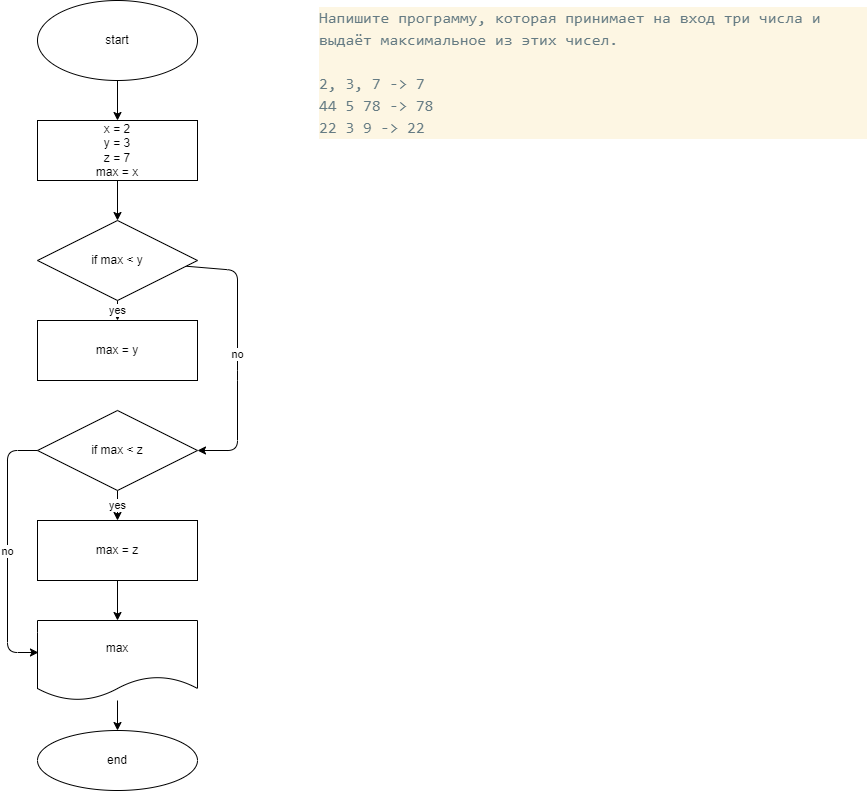

The diagram above was exported from draw.io. Its source (the exported page's mxGraphModel, read from the mxfile embedded in the PNG):
<mxGraphModel dx="520" dy="550" grid="1" gridSize="10" guides="1" tooltips="1" connect="1" arrows="1" fold="1" page="1" pageScale="1" pageWidth="827" pageHeight="1169" math="0" shadow="0">
  <root>
    <mxCell id="0" />
    <mxCell id="1" parent="0" />
    <mxCell id="5" value="" style="edgeStyle=none;html=1;" parent="1" source="2" target="4" edge="1">
      <mxGeometry relative="1" as="geometry" />
    </mxCell>
    <mxCell id="2" value="start" style="ellipse;whiteSpace=wrap;html=1;" parent="1" vertex="1">
      <mxGeometry x="40" y="40" width="160" height="80" as="geometry" />
    </mxCell>
    <mxCell id="9" value="" style="edgeStyle=none;html=1;" parent="1" source="4" target="8" edge="1">
      <mxGeometry relative="1" as="geometry" />
    </mxCell>
    <mxCell id="4" value="x = 2&lt;br&gt;y = 3&lt;br&gt;z = 7&lt;br&gt;max = x" style="whiteSpace=wrap;html=1;" parent="1" vertex="1">
      <mxGeometry x="40" y="160" width="160" height="60" as="geometry" />
    </mxCell>
    <mxCell id="11" value="yes" style="edgeStyle=none;html=1;" parent="1" source="8" target="10" edge="1">
      <mxGeometry relative="1" as="geometry" />
    </mxCell>
    <mxCell id="21" value="no" style="edgeStyle=none;html=1;" edge="1" parent="1" source="8" target="20">
      <mxGeometry relative="1" as="geometry">
        <Array as="points">
          <mxPoint x="240" y="310" />
          <mxPoint x="240" y="410" />
          <mxPoint x="240" y="490" />
        </Array>
      </mxGeometry>
    </mxCell>
    <mxCell id="8" value="if max &amp;lt; y" style="rhombus;whiteSpace=wrap;html=1;" parent="1" vertex="1">
      <mxGeometry x="40" y="260" width="160" height="80" as="geometry" />
    </mxCell>
    <mxCell id="10" value="max = y" style="whiteSpace=wrap;html=1;" parent="1" vertex="1">
      <mxGeometry x="40" y="360" width="160" height="60" as="geometry" />
    </mxCell>
    <mxCell id="18" value="" style="edgeStyle=none;html=1;" parent="1" source="14" target="17" edge="1">
      <mxGeometry relative="1" as="geometry" />
    </mxCell>
    <mxCell id="14" value="max" style="shape=document;whiteSpace=wrap;html=1;boundedLbl=1;" parent="1" vertex="1">
      <mxGeometry x="40" y="660" width="160" height="80" as="geometry" />
    </mxCell>
    <mxCell id="17" value="end" style="ellipse;whiteSpace=wrap;html=1;" parent="1" vertex="1">
      <mxGeometry x="40" y="770" width="160" height="60" as="geometry" />
    </mxCell>
    <mxCell id="19" value="&lt;div style=&quot;color: rgb(101, 123, 131); background-color: rgb(253, 246, 227); font-family: consolas, &amp;quot;courier new&amp;quot;, monospace; font-weight: normal; font-size: 16px; line-height: 22px;&quot;&gt;&lt;div&gt;&lt;span style=&quot;color: #657b83&quot;&gt;Напишите программу, которая принимает на вход три числа и выдаёт максимальное из этих чисел.&lt;/span&gt;&lt;/div&gt;&lt;br&gt;&lt;div&gt;&lt;span style=&quot;color: #657b83&quot;&gt;2, 3, 7 -&amp;gt; 7&lt;/span&gt;&lt;/div&gt;&lt;div&gt;&lt;span style=&quot;color: #657b83&quot;&gt;44 5 78 -&amp;gt; 78&lt;/span&gt;&lt;/div&gt;&lt;div&gt;&lt;span style=&quot;color: #657b83&quot;&gt;22 3 9 -&amp;gt; 22&lt;/span&gt;&lt;/div&gt;&lt;/div&gt;" style="text;whiteSpace=wrap;html=1;" vertex="1" parent="1">
      <mxGeometry x="320" y="40" width="550" height="150" as="geometry" />
    </mxCell>
    <mxCell id="23" value="yes" style="edgeStyle=none;html=1;" edge="1" parent="1" source="20" target="22">
      <mxGeometry relative="1" as="geometry" />
    </mxCell>
    <mxCell id="20" value="if max &amp;lt; z" style="rhombus;whiteSpace=wrap;html=1;" vertex="1" parent="1">
      <mxGeometry x="40" y="450" width="160" height="80" as="geometry" />
    </mxCell>
    <mxCell id="25" value="" style="edgeStyle=none;html=1;" edge="1" parent="1" source="22" target="14">
      <mxGeometry relative="1" as="geometry" />
    </mxCell>
    <mxCell id="22" value="max = z" style="whiteSpace=wrap;html=1;" vertex="1" parent="1">
      <mxGeometry x="40" y="560" width="160" height="60" as="geometry" />
    </mxCell>
    <mxCell id="26" value="no" style="endArrow=classic;html=1;exitX=0;exitY=0.5;exitDx=0;exitDy=0;entryX=0.006;entryY=0.4;entryDx=0;entryDy=0;entryPerimeter=0;" edge="1" parent="1" source="20" target="14">
      <mxGeometry width="50" height="50" relative="1" as="geometry">
        <mxPoint x="110" y="600" as="sourcePoint" />
        <mxPoint x="160" y="550" as="targetPoint" />
        <Array as="points">
          <mxPoint x="10" y="490" />
          <mxPoint x="10" y="692" />
        </Array>
      </mxGeometry>
    </mxCell>
  </root>
</mxGraphModel>